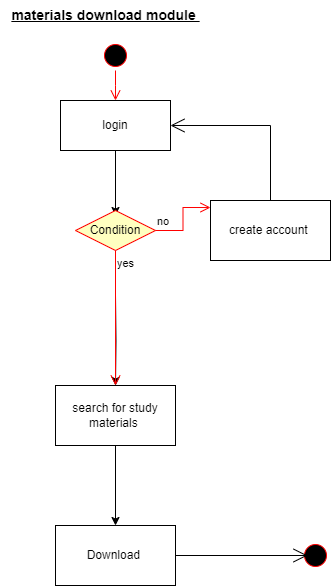

The diagram above was exported from draw.io. Its source (the exported page's mxGraphModel, read from the mxfile embedded in the PNG):
<mxGraphModel dx="794" dy="560" grid="1" gridSize="10" guides="1" tooltips="1" connect="1" arrows="1" fold="1" page="1" pageScale="1" pageWidth="827" pageHeight="1169" math="0" shadow="0">
  <root>
    <mxCell id="0" />
    <mxCell id="1" parent="0" />
    <mxCell id="UFdvzFHZDhepJYGRMPVy-2" value="" style="ellipse;html=1;shape=startState;fillColor=#000000;strokeColor=#ff0000;" vertex="1" parent="1">
      <mxGeometry x="110" y="50" width="30" height="30" as="geometry" />
    </mxCell>
    <mxCell id="UFdvzFHZDhepJYGRMPVy-3" value="" style="edgeStyle=orthogonalEdgeStyle;html=1;verticalAlign=bottom;endArrow=open;endSize=8;strokeColor=#ff0000;rounded=0;" edge="1" source="UFdvzFHZDhepJYGRMPVy-2" parent="1">
      <mxGeometry relative="1" as="geometry">
        <mxPoint x="125" y="110" as="targetPoint" />
      </mxGeometry>
    </mxCell>
    <mxCell id="UFdvzFHZDhepJYGRMPVy-6" value="" style="edgeStyle=orthogonalEdgeStyle;rounded=0;orthogonalLoop=1;jettySize=auto;html=1;" edge="1" parent="1" source="UFdvzFHZDhepJYGRMPVy-4">
      <mxGeometry relative="1" as="geometry">
        <mxPoint x="125" y="225" as="targetPoint" />
      </mxGeometry>
    </mxCell>
    <mxCell id="UFdvzFHZDhepJYGRMPVy-4" value="login" style="html=1;whiteSpace=wrap;" vertex="1" parent="1">
      <mxGeometry x="70" y="110" width="110" height="50" as="geometry" />
    </mxCell>
    <mxCell id="UFdvzFHZDhepJYGRMPVy-10" value="" style="edgeStyle=orthogonalEdgeStyle;rounded=0;orthogonalLoop=1;jettySize=auto;html=1;" edge="1" parent="1" target="UFdvzFHZDhepJYGRMPVy-9">
      <mxGeometry relative="1" as="geometry">
        <mxPoint x="125" y="305" as="sourcePoint" />
      </mxGeometry>
    </mxCell>
    <mxCell id="UFdvzFHZDhepJYGRMPVy-7" value="create account&amp;nbsp;" style="whiteSpace=wrap;html=1;" vertex="1" parent="1">
      <mxGeometry x="220" y="210" width="120" height="60" as="geometry" />
    </mxCell>
    <mxCell id="UFdvzFHZDhepJYGRMPVy-14" value="" style="edgeStyle=orthogonalEdgeStyle;rounded=0;orthogonalLoop=1;jettySize=auto;html=1;" edge="1" parent="1" source="UFdvzFHZDhepJYGRMPVy-9" target="UFdvzFHZDhepJYGRMPVy-13">
      <mxGeometry relative="1" as="geometry" />
    </mxCell>
    <mxCell id="UFdvzFHZDhepJYGRMPVy-9" value="search for study materials&amp;nbsp;" style="whiteSpace=wrap;html=1;" vertex="1" parent="1">
      <mxGeometry x="65" y="395" width="120" height="60" as="geometry" />
    </mxCell>
    <mxCell id="UFdvzFHZDhepJYGRMPVy-12" value="" style="endArrow=open;endFill=1;endSize=12;html=1;rounded=0;exitX=0.5;exitY=0;exitDx=0;exitDy=0;entryX=1;entryY=0.5;entryDx=0;entryDy=0;" edge="1" parent="1" source="UFdvzFHZDhepJYGRMPVy-7" target="UFdvzFHZDhepJYGRMPVy-4">
      <mxGeometry width="160" relative="1" as="geometry">
        <mxPoint x="330" y="290" as="sourcePoint" />
        <mxPoint x="490" y="290" as="targetPoint" />
        <Array as="points">
          <mxPoint x="280" y="135" />
        </Array>
      </mxGeometry>
    </mxCell>
    <mxCell id="UFdvzFHZDhepJYGRMPVy-13" value="Download&amp;nbsp;" style="whiteSpace=wrap;html=1;" vertex="1" parent="1">
      <mxGeometry x="65" y="535" width="120" height="60" as="geometry" />
    </mxCell>
    <mxCell id="UFdvzFHZDhepJYGRMPVy-17" value="" style="ellipse;html=1;shape=startState;fillColor=#000000;strokeColor=#ff0000;" vertex="1" parent="1">
      <mxGeometry x="310" y="550" width="30" height="30" as="geometry" />
    </mxCell>
    <mxCell id="mIddQvakRNT1gr2V-otr-1" value="&lt;font style=&quot;font-size: 14px;&quot;&gt;&lt;b&gt;&lt;u&gt;materials download module&amp;nbsp;&lt;/u&gt;&lt;/b&gt;&lt;/font&gt;" style="text;html=1;align=center;verticalAlign=middle;resizable=0;points=[];autosize=1;strokeColor=none;fillColor=none;" vertex="1" parent="1">
      <mxGeometry x="10" y="10" width="210" height="30" as="geometry" />
    </mxCell>
    <mxCell id="NWlIImiN4HZkWkmZ22t9-1" value="Condition" style="rhombus;whiteSpace=wrap;html=1;fontColor=#000000;fillColor=#ffffc0;strokeColor=#ff0000;" vertex="1" parent="1">
      <mxGeometry x="85" y="220" width="80" height="40" as="geometry" />
    </mxCell>
    <mxCell id="NWlIImiN4HZkWkmZ22t9-2" value="no" style="edgeStyle=orthogonalEdgeStyle;html=1;align=left;verticalAlign=bottom;endArrow=open;endSize=8;strokeColor=#ff0000;rounded=0;entryX=0;entryY=0.117;entryDx=0;entryDy=0;entryPerimeter=0;" edge="1" source="NWlIImiN4HZkWkmZ22t9-1" parent="1" target="UFdvzFHZDhepJYGRMPVy-7">
      <mxGeometry x="-1" relative="1" as="geometry">
        <mxPoint x="260" y="260" as="targetPoint" />
      </mxGeometry>
    </mxCell>
    <mxCell id="NWlIImiN4HZkWkmZ22t9-3" value="yes" style="edgeStyle=orthogonalEdgeStyle;html=1;align=left;verticalAlign=top;endArrow=open;endSize=8;strokeColor=#ff0000;rounded=0;entryX=0.5;entryY=0;entryDx=0;entryDy=0;" edge="1" source="NWlIImiN4HZkWkmZ22t9-1" parent="1" target="UFdvzFHZDhepJYGRMPVy-9">
      <mxGeometry x="-1" relative="1" as="geometry">
        <mxPoint x="120" y="340" as="targetPoint" />
      </mxGeometry>
    </mxCell>
    <mxCell id="NWlIImiN4HZkWkmZ22t9-20" value="" style="endArrow=open;endFill=1;endSize=12;html=1;rounded=0;exitX=1;exitY=0.5;exitDx=0;exitDy=0;entryX=0.233;entryY=0.5;entryDx=0;entryDy=0;entryPerimeter=0;" edge="1" parent="1" source="UFdvzFHZDhepJYGRMPVy-13" target="UFdvzFHZDhepJYGRMPVy-17">
      <mxGeometry width="160" relative="1" as="geometry">
        <mxPoint x="190" y="560" as="sourcePoint" />
        <mxPoint x="350" y="560" as="targetPoint" />
      </mxGeometry>
    </mxCell>
  </root>
</mxGraphModel>